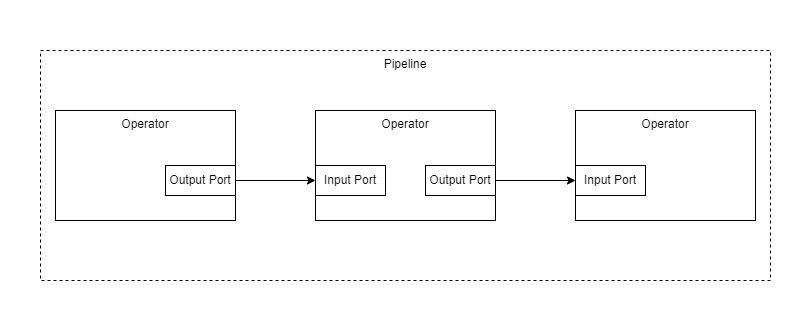

The diagram above was exported from draw.io. Its source (the exported page's mxGraphModel, read from the mxfile embedded in the PNG):
<mxGraphModel dx="1434" dy="756" grid="1" gridSize="10" guides="1" tooltips="1" connect="1" arrows="1" fold="1" page="1" pageScale="1" pageWidth="850" pageHeight="1100" math="0" shadow="0">
  <root>
    <mxCell id="0" />
    <mxCell id="1" parent="0" />
    <mxCell id="A-W998lmlx4RPp3HRFfS-11" value="" style="rounded=0;whiteSpace=wrap;html=1;labelPosition=center;verticalLabelPosition=middle;align=center;verticalAlign=top;strokeColor=none;" vertex="1" parent="1">
      <mxGeometry x="20" y="120" width="810" height="320" as="geometry" />
    </mxCell>
    <mxCell id="A-W998lmlx4RPp3HRFfS-10" value="Pipeline" style="rounded=0;whiteSpace=wrap;html=1;labelPosition=center;verticalLabelPosition=middle;align=center;verticalAlign=top;fillColor=none;dashed=1;" vertex="1" parent="1">
      <mxGeometry x="60" y="170" width="730" height="230" as="geometry" />
    </mxCell>
    <mxCell id="A-W998lmlx4RPp3HRFfS-5" style="edgeStyle=orthogonalEdgeStyle;rounded=0;orthogonalLoop=1;jettySize=auto;html=1;exitX=1;exitY=0.5;exitDx=0;exitDy=0;" edge="1" parent="1" source="A-W998lmlx4RPp3HRFfS-3" target="A-W998lmlx4RPp3HRFfS-4">
      <mxGeometry relative="1" as="geometry" />
    </mxCell>
    <mxCell id="A-W998lmlx4RPp3HRFfS-1" value="Operator" style="rounded=0;whiteSpace=wrap;html=1;labelPosition=center;verticalLabelPosition=middle;align=center;verticalAlign=top;" vertex="1" parent="1">
      <mxGeometry x="75" y="230" width="180" height="110" as="geometry" />
    </mxCell>
    <mxCell id="A-W998lmlx4RPp3HRFfS-2" value="Operator" style="rounded=0;whiteSpace=wrap;html=1;labelPosition=center;verticalLabelPosition=middle;align=center;verticalAlign=top;" vertex="1" parent="1">
      <mxGeometry x="335" y="230" width="180" height="110" as="geometry" />
    </mxCell>
    <mxCell id="A-W998lmlx4RPp3HRFfS-3" value="Output Port" style="rounded=0;whiteSpace=wrap;html=1;labelPosition=center;verticalLabelPosition=middle;align=center;verticalAlign=middle;" vertex="1" parent="1">
      <mxGeometry x="185" y="285" width="70" height="30" as="geometry" />
    </mxCell>
    <mxCell id="A-W998lmlx4RPp3HRFfS-4" value="Input Port" style="rounded=0;whiteSpace=wrap;html=1;labelPosition=center;verticalLabelPosition=middle;align=center;verticalAlign=middle;" vertex="1" parent="1">
      <mxGeometry x="335" y="285" width="70" height="30" as="geometry" />
    </mxCell>
    <mxCell id="A-W998lmlx4RPp3HRFfS-9" style="edgeStyle=orthogonalEdgeStyle;rounded=0;orthogonalLoop=1;jettySize=auto;html=1;entryX=0;entryY=0.5;entryDx=0;entryDy=0;" edge="1" parent="1" source="A-W998lmlx4RPp3HRFfS-6" target="A-W998lmlx4RPp3HRFfS-8">
      <mxGeometry relative="1" as="geometry" />
    </mxCell>
    <mxCell id="A-W998lmlx4RPp3HRFfS-6" value="Output Port" style="rounded=0;whiteSpace=wrap;html=1;labelPosition=center;verticalLabelPosition=middle;align=center;verticalAlign=middle;" vertex="1" parent="1">
      <mxGeometry x="445" y="285" width="70" height="30" as="geometry" />
    </mxCell>
    <mxCell id="A-W998lmlx4RPp3HRFfS-7" value="Operator" style="rounded=0;whiteSpace=wrap;html=1;labelPosition=center;verticalLabelPosition=middle;align=center;verticalAlign=top;" vertex="1" parent="1">
      <mxGeometry x="595" y="230" width="180" height="110" as="geometry" />
    </mxCell>
    <mxCell id="A-W998lmlx4RPp3HRFfS-8" value="Input Port" style="rounded=0;whiteSpace=wrap;html=1;labelPosition=center;verticalLabelPosition=middle;align=center;verticalAlign=middle;" vertex="1" parent="1">
      <mxGeometry x="595" y="285" width="70" height="30" as="geometry" />
    </mxCell>
  </root>
</mxGraphModel>